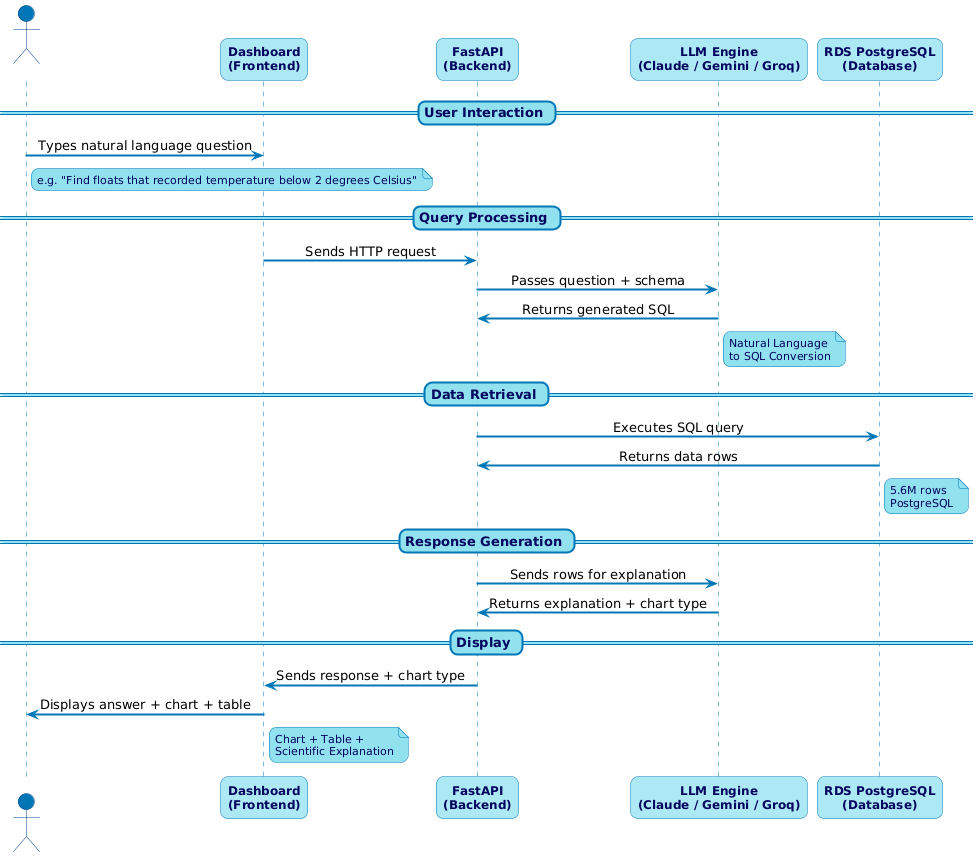

The diagram above was rendered by PlantUML. Its source (embedded in the PNG):
@startuml
skinparam backgroundColor #FFFFFF
skinparam roundcorner 15
skinparam sequenceArrowThickness 2

skinparam actor {
  BackgroundColor #0077B6
  BorderColor #023E8A
  FontColor #FFFFFF
  FontSize 14
  FontStyle bold
}

skinparam participant {
  BackgroundColor #ADE8F4
  BorderColor #0077B6
  FontColor #03045E
  FontSize 12
  FontStyle bold
}

skinparam sequence {
  ArrowColor #0077B6
  LifeLineBorderColor #0077B6
  LifeLineBackgroundColor #CAF0F8
  MessageAlign center
  DividerBackgroundColor #90E0EF
  DividerBorderColor #0077B6
  DividerFontColor #03045E
  DividerFontSize 13
  DividerFontStyle bold
  GroupBackgroundColor #CAF0F8
  GroupBorderColor #0077B6
  GroupFontColor #03045E
}

skinparam note {
  BackgroundColor #90E0EF
  BorderColor #0077B6
  FontColor #03045E
  FontSize 11
}

actor User
participant "Dashboard\n(Frontend)" as UI
participant "FastAPI\n(Backend)" as API
participant "LLM Engine\n(Claude / Gemini / Groq)" as LLM
participant "RDS PostgreSQL\n(Database)" as DB

== User Interaction ==
User -> UI : Types natural language question
note right of User : e.g. "Find floats that recorded temperature below 2 degrees Celsius"

== Query Processing ==
UI -> API : Sends HTTP request
API -> LLM : Passes question + schema
LLM -> API : Returns generated SQL
note right of LLM : Natural Language\nto SQL Conversion

== Data Retrieval ==
API -> DB : Executes SQL query
DB -> API : Returns data rows
note right of DB : 5.6M rows\nPostgreSQL

== Response Generation ==
API -> LLM : Sends rows for explanation
LLM -> API : Returns explanation + chart type

== Display ==
API -> UI : Sends response + chart type
UI -> User : Displays answer + chart + table
note right of UI : Chart + Table +\nScientific Explanation
@enduml